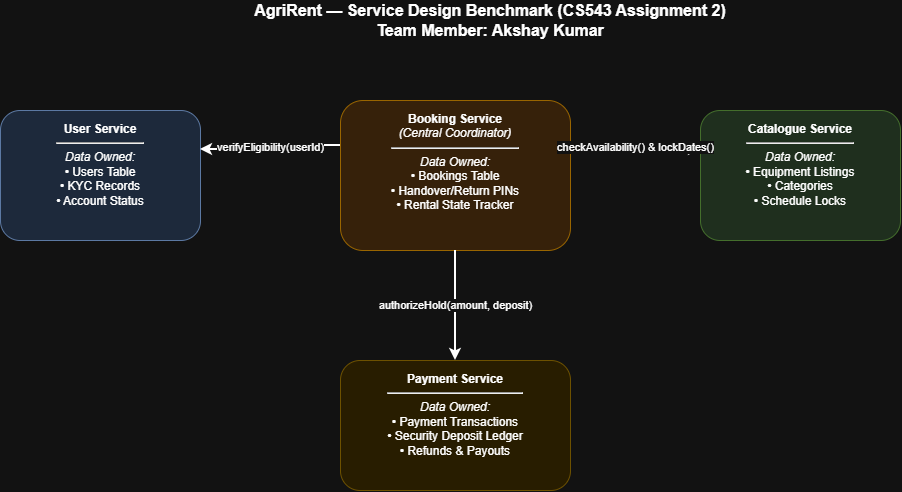

The diagram above was exported from draw.io. Its source (the exported page's mxGraphModel, read from the mxfile embedded in the PNG):
<mxGraphModel dx="1018" dy="655" grid="1" gridSize="10" guides="1" tooltips="1" connect="1" arrows="1" fold="1" page="1" pageScale="1" pageWidth="1169" pageHeight="827" math="0" shadow="0">
  <root>
    <mxCell id="0" />
    <mxCell id="1" parent="0" />
    <mxCell id="title" parent="1" style="text;html=1;strokeColor=none;fillColor=none;align=center;verticalAlign=middle;whiteSpace=wrap;rounded=0;fontSize=16;fontStyle=1;" value="AgriRent — Service Design Benchmark (CS543 Assignment 2)&#10;Team Member: Akshay Kumar" vertex="1">
      <mxGeometry height="40" width="500" x="320" y="30" as="geometry" />
    </mxCell>
    <mxCell id="user_service" parent="1" style="rounded=1;whiteSpace=wrap;html=1;fillColor=#dae8fc;strokeColor=#6c8ebf;verticalAlign=top;spacingTop=5;" value="&lt;b&gt;User Service&lt;/b&gt;&lt;hr&gt;&lt;i&gt;Data Owned:&lt;/i&gt;&lt;br&gt;• Users Table&lt;br&gt;• KYC Records&lt;br&gt;• Account Status" vertex="1">
      <mxGeometry height="130" width="200" x="80" y="140" as="geometry" />
    </mxCell>
    <mxCell id="catalogue_service" parent="1" style="rounded=1;whiteSpace=wrap;html=1;fillColor=#d5e8d4;strokeColor=#82b366;verticalAlign=top;spacingTop=5;" value="&lt;b&gt;Catalogue Service&lt;/b&gt;&lt;hr&gt;&lt;i&gt;Data Owned:&lt;/i&gt;&lt;br&gt;• Equipment Listings&lt;br&gt;• Categories&lt;br&gt;• Schedule Locks" vertex="1">
      <mxGeometry height="130" width="200" x="780" y="140" as="geometry" />
    </mxCell>
    <mxCell id="booking_service" parent="1" style="rounded=1;whiteSpace=wrap;html=1;fillColor=#ffe6cc;strokeColor=#d79b00;verticalAlign=top;spacingTop=5;" value="&lt;b&gt;Booking Service&lt;/b&gt;&lt;br&gt;&lt;i&gt;(Central Coordinator)&lt;/i&gt;&lt;hr&gt;&lt;i&gt;Data Owned:&lt;/i&gt;&lt;br&gt;• Bookings Table&lt;br&gt;• Handover/Return PINs&lt;br&gt;• Rental State Tracker" vertex="1">
      <mxGeometry height="150" width="230" x="420" y="130" as="geometry" />
    </mxCell>
    <mxCell id="payment_service" parent="1" style="rounded=1;whiteSpace=wrap;html=1;fillColor=#fff2cc;strokeColor=#d6b656;verticalAlign=top;spacingTop=5;" value="&lt;b&gt;Payment Service&lt;/b&gt;&lt;hr&gt;&lt;i&gt;Data Owned:&lt;/i&gt;&lt;br&gt;• Payment Transactions&lt;br&gt;• Security Deposit Ledger&lt;br&gt;• Refunds &amp;amp; Payouts" vertex="1">
      <mxGeometry height="130" width="230" x="420" y="390" as="geometry" />
    </mxCell>
    <mxCell id="edge1" edge="1" parent="1" source="booking_service" style="edgeStyle=orthogonalEdgeStyle;rounded=0;orthogonalLoop=1;jettySize=auto;html=1;exitX=0;exitY=0.3;exitDx=0;exitDy=0;entryX=1;entryY=0.3;entryDx=0;entryDy=0;strokeWidth=2;" target="user_service" value="verifyEligibility(userId)">
      <mxGeometry relative="1" as="geometry" />
    </mxCell>
    <mxCell id="edge2" edge="1" parent="1" source="booking_service" style="edgeStyle=orthogonalEdgeStyle;rounded=0;orthogonalLoop=1;jettySize=auto;html=1;exitX=1;exitY=0.3;exitDx=0;exitDy=0;entryX=0;entryY=0.3;entryDx=0;entryDy=0;strokeWidth=2;" target="catalogue_service" value="checkAvailability() &amp;amp; lockDates()">
      <mxGeometry relative="1" as="geometry" />
    </mxCell>
    <mxCell id="edge3" edge="1" parent="1" source="booking_service" style="edgeStyle=orthogonalEdgeStyle;rounded=0;orthogonalLoop=1;jettySize=auto;html=1;exitX=0.5;exitY=1;exitDx=0;exitDy=0;entryX=0.5;entryY=0;entryDx=0;entryDy=0;strokeWidth=2;" target="payment_service" value="authorizeHold(amount, deposit)">
      <mxGeometry relative="1" as="geometry" />
    </mxCell>
  </root>
</mxGraphModel>